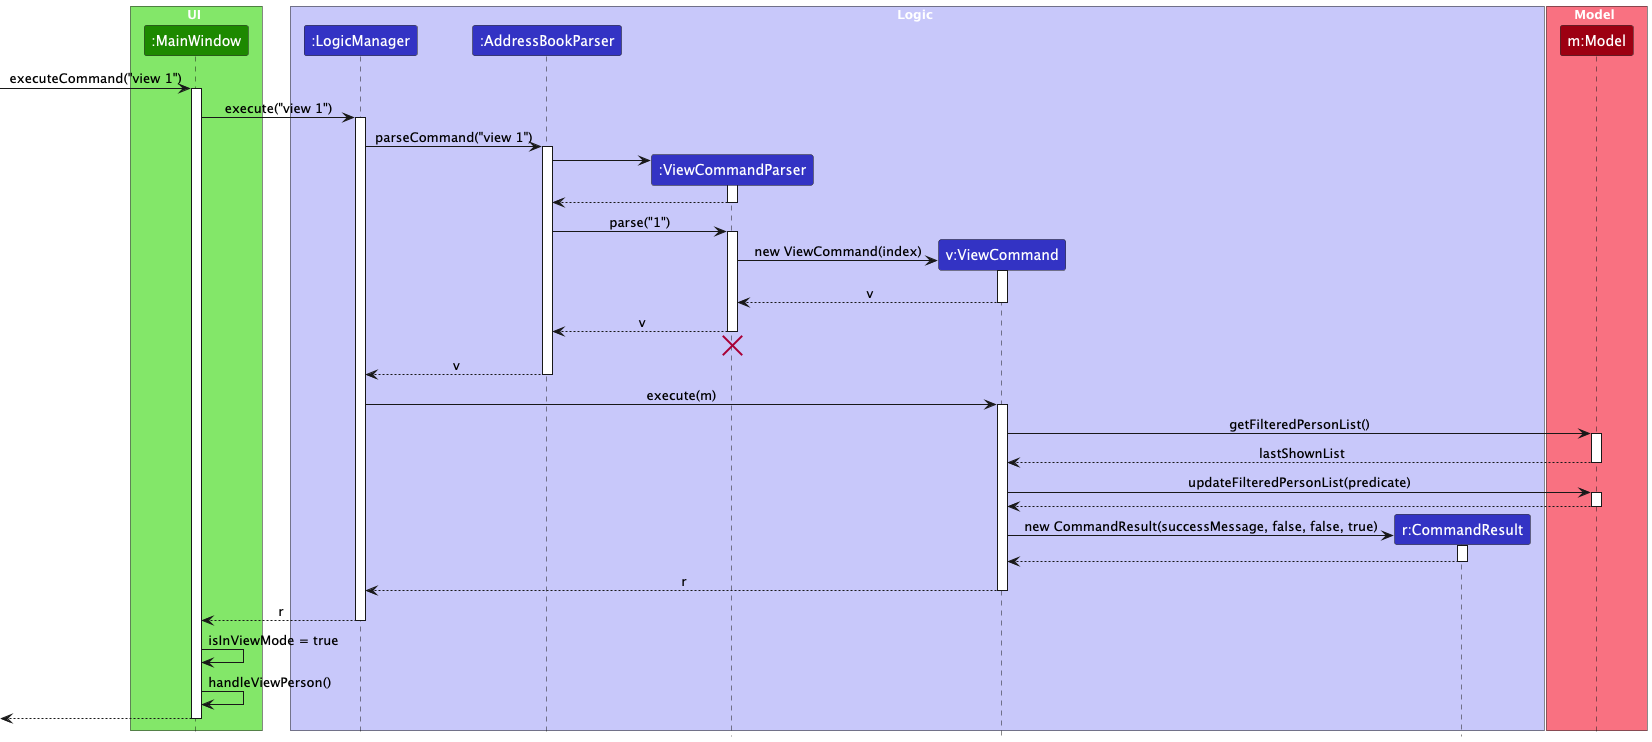

The diagram above was rendered by PlantUML. Its source (embedded in the PNG):
@startuml
!include style.puml
skinparam ArrowFontStyle plain

box UI UI_COLOR_T1
participant ":MainWindow" as MainWindow UI_COLOR
end box

box Logic LOGIC_COLOR_T1
participant ":LogicManager" as LogicManager LOGIC_COLOR
participant ":AddressBookParser" as AddressBookParser LOGIC_COLOR
participant ":ViewCommandParser" as ViewCommandParser LOGIC_COLOR
participant "v:ViewCommand" as ViewCommand LOGIC_COLOR
participant "r:CommandResult" as CommandResult LOGIC_COLOR
end box

box Model MODEL_COLOR_T1
participant "m:Model" as Model MODEL_COLOR
end box

[-> MainWindow : executeCommand("view 1")
activate MainWindow

MainWindow -> LogicManager : execute("view 1")
activate LogicManager

LogicManager -> AddressBookParser : parseCommand("view 1")
activate AddressBookParser

create ViewCommandParser
AddressBookParser -> ViewCommandParser
activate ViewCommandParser

ViewCommandParser --> AddressBookParser
deactivate ViewCommandParser

AddressBookParser -> ViewCommandParser : parse("1")
activate ViewCommandParser

create ViewCommand
ViewCommandParser -> ViewCommand : new ViewCommand(index)
activate ViewCommand

ViewCommand --> ViewCommandParser : v
deactivate ViewCommand

ViewCommandParser --> AddressBookParser : v
deactivate ViewCommandParser
ViewCommandParser -[hidden]-> AddressBookParser
destroy ViewCommandParser

AddressBookParser --> LogicManager : v
deactivate AddressBookParser

LogicManager -> ViewCommand : execute(m)
activate ViewCommand

ViewCommand -> Model : getFilteredPersonList()
activate Model

Model --> ViewCommand : lastShownList
deactivate Model

ViewCommand -> Model : updateFilteredPersonList(predicate)
activate Model

Model --> ViewCommand :
deactivate Model

create CommandResult
ViewCommand -> CommandResult : new CommandResult(successMessage, false, false, true)
activate CommandResult

CommandResult --> ViewCommand :
deactivate CommandResult

ViewCommand --> LogicManager : r
deactivate ViewCommand

LogicManager --> MainWindow : r
deactivate LogicManager

MainWindow -> MainWindow : isInViewMode = true
MainWindow -> MainWindow : handleViewPerson()

[<-- MainWindow
deactivate MainWindow
@enduml